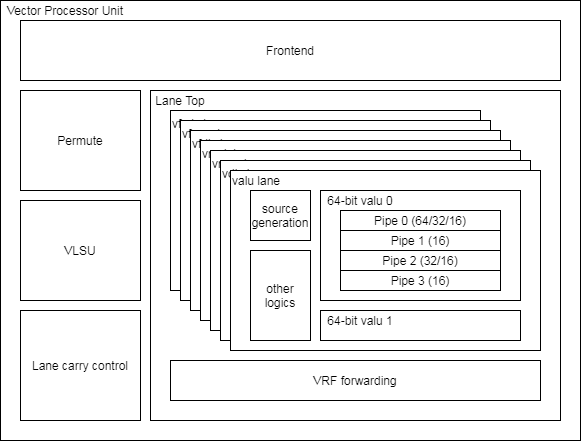

The diagram above was exported from draw.io. Its source (the exported page's mxGraphModel, read from the mxfile embedded in the PNG):
<mxGraphModel dx="1086" dy="807" grid="1" gridSize="10" guides="1" tooltips="1" connect="1" arrows="1" fold="1" page="1" pageScale="1" pageWidth="827" pageHeight="1169" math="0" shadow="0">
  <root>
    <mxCell id="0" />
    <mxCell id="1" parent="0" />
    <mxCell id="2" value="" style="group" vertex="1" connectable="0" parent="1">
      <mxGeometry x="80" y="40" width="580" height="440" as="geometry" />
    </mxCell>
    <mxCell id="3" value="" style="rounded=0;whiteSpace=wrap;html=1;" vertex="1" parent="2">
      <mxGeometry width="580" height="440" as="geometry" />
    </mxCell>
    <mxCell id="4" value="Frontend" style="rounded=0;whiteSpace=wrap;html=1;" vertex="1" parent="2">
      <mxGeometry x="20" y="20" width="540" height="60" as="geometry" />
    </mxCell>
    <mxCell id="5" value="Permute" style="rounded=0;whiteSpace=wrap;html=1;" vertex="1" parent="2">
      <mxGeometry x="20" y="90" width="120" height="100" as="geometry" />
    </mxCell>
    <mxCell id="6" value="VLSU" style="rounded=0;whiteSpace=wrap;html=1;" vertex="1" parent="2">
      <mxGeometry x="20" y="200" width="120" height="100" as="geometry" />
    </mxCell>
    <mxCell id="7" value="Vector Processor Unit" style="text;html=1;strokeColor=none;fillColor=none;align=center;verticalAlign=middle;whiteSpace=wrap;rounded=0;" vertex="1" parent="2">
      <mxGeometry width="130" height="20" as="geometry" />
    </mxCell>
    <mxCell id="8" value="Lane carry control" style="rounded=0;whiteSpace=wrap;html=1;" vertex="1" parent="2">
      <mxGeometry x="20" y="310" width="120" height="110" as="geometry" />
    </mxCell>
    <mxCell id="9" value="" style="group" vertex="1" connectable="0" parent="2">
      <mxGeometry x="150" y="90" width="410" height="330" as="geometry" />
    </mxCell>
    <mxCell id="10" value="" style="rounded=0;whiteSpace=wrap;html=1;" vertex="1" parent="9">
      <mxGeometry width="410" height="330" as="geometry" />
    </mxCell>
    <mxCell id="11" value="VRF forwarding" style="rounded=0;whiteSpace=wrap;html=1;" vertex="1" parent="9">
      <mxGeometry x="20" y="270" width="370" height="40" as="geometry" />
    </mxCell>
    <mxCell id="12" value="Lane Top" style="text;html=1;strokeColor=none;fillColor=none;align=center;verticalAlign=middle;whiteSpace=wrap;rounded=0;" vertex="1" parent="9">
      <mxGeometry width="60" height="20" as="geometry" />
    </mxCell>
    <mxCell id="13" value="" style="group" vertex="1" connectable="0" parent="9">
      <mxGeometry x="20" y="20" width="370" height="240" as="geometry" />
    </mxCell>
    <mxCell id="14" value="" style="group;verticalAlign=top;" vertex="1" connectable="0" parent="13">
      <mxGeometry width="310" height="180" as="geometry" />
    </mxCell>
    <mxCell id="15" value="" style="rounded=0;whiteSpace=wrap;html=1;verticalAlign=top;" vertex="1" parent="14">
      <mxGeometry width="310" height="180" as="geometry" />
    </mxCell>
    <mxCell id="16" value="&lt;span style=&quot;font-family: &amp;quot;helvetica&amp;quot;&quot;&gt;vfmis lane&lt;/span&gt;" style="text;html=1;strokeColor=none;fillColor=none;align=left;verticalAlign=top;whiteSpace=wrap;rounded=0;" vertex="1" parent="14">
      <mxGeometry width="310" height="180" as="geometry" />
    </mxCell>
    <mxCell id="17" value="" style="group;verticalAlign=top;" vertex="1" connectable="0" parent="13">
      <mxGeometry x="10" y="10" width="310" height="180" as="geometry" />
    </mxCell>
    <mxCell id="18" value="" style="rounded=0;whiteSpace=wrap;html=1;verticalAlign=top;" vertex="1" parent="17">
      <mxGeometry width="310" height="180" as="geometry" />
    </mxCell>
    <mxCell id="19" value="&lt;span style=&quot;font-family: &amp;#34;helvetica&amp;#34;&quot;&gt;vfmac lane&lt;/span&gt;" style="text;html=1;strokeColor=none;fillColor=none;align=left;verticalAlign=top;whiteSpace=wrap;rounded=0;" vertex="1" parent="17">
      <mxGeometry width="310" height="180" as="geometry" />
    </mxCell>
    <mxCell id="20" value="" style="group;verticalAlign=top;" vertex="1" connectable="0" parent="13">
      <mxGeometry x="20" y="20" width="310" height="180" as="geometry" />
    </mxCell>
    <mxCell id="21" value="" style="rounded=0;whiteSpace=wrap;html=1;verticalAlign=top;" vertex="1" parent="20">
      <mxGeometry width="310" height="180" as="geometry" />
    </mxCell>
    <mxCell id="22" value="vfdiv lane" style="text;html=1;strokeColor=none;fillColor=none;align=left;verticalAlign=top;whiteSpace=wrap;rounded=0;" vertex="1" parent="20">
      <mxGeometry width="310" height="180" as="geometry" />
    </mxCell>
    <mxCell id="23" value="" style="group;verticalAlign=top;" vertex="1" connectable="0" parent="13">
      <mxGeometry x="30" y="30" width="310" height="180" as="geometry" />
    </mxCell>
    <mxCell id="24" value="" style="rounded=0;whiteSpace=wrap;html=1;verticalAlign=top;" vertex="1" parent="23">
      <mxGeometry width="310" height="180" as="geometry" />
    </mxCell>
    <mxCell id="25" value="&lt;span style=&quot;font-family: &amp;#34;helvetica&amp;#34;&quot;&gt;vmsk lane&lt;/span&gt;" style="text;html=1;strokeColor=none;fillColor=none;align=left;verticalAlign=top;whiteSpace=wrap;rounded=0;" vertex="1" parent="23">
      <mxGeometry width="310" height="180" as="geometry" />
    </mxCell>
    <mxCell id="26" value="" style="group;verticalAlign=top;" vertex="1" connectable="0" parent="13">
      <mxGeometry x="40" y="40" width="310" height="180" as="geometry" />
    </mxCell>
    <mxCell id="27" value="" style="rounded=0;whiteSpace=wrap;html=1;verticalAlign=top;" vertex="1" parent="26">
      <mxGeometry width="310" height="180" as="geometry" />
    </mxCell>
    <mxCell id="28" value="&lt;span style=&quot;font-family: &amp;#34;helvetica&amp;#34;&quot;&gt;vmac lane&lt;/span&gt;" style="text;html=1;strokeColor=none;fillColor=none;align=left;verticalAlign=top;whiteSpace=wrap;rounded=0;" vertex="1" parent="26">
      <mxGeometry width="310" height="180" as="geometry" />
    </mxCell>
    <mxCell id="29" value="" style="group;verticalAlign=top;" vertex="1" connectable="0" parent="13">
      <mxGeometry x="50" y="50" width="310" height="180" as="geometry" />
    </mxCell>
    <mxCell id="30" value="" style="rounded=0;whiteSpace=wrap;html=1;verticalAlign=top;" vertex="1" parent="29">
      <mxGeometry width="310" height="180" as="geometry" />
    </mxCell>
    <mxCell id="31" value="vdiv lane" style="text;html=1;strokeColor=none;fillColor=none;align=left;verticalAlign=top;whiteSpace=wrap;rounded=0;" vertex="1" parent="29">
      <mxGeometry width="310" height="180" as="geometry" />
    </mxCell>
    <mxCell id="32" value="" style="group" vertex="1" connectable="0" parent="13">
      <mxGeometry x="60" y="60" width="310" height="180" as="geometry" />
    </mxCell>
    <mxCell id="33" value="" style="rounded=0;whiteSpace=wrap;html=1;" vertex="1" parent="32">
      <mxGeometry width="310" height="180" as="geometry" />
    </mxCell>
    <mxCell id="34" value="valu lane" style="text;html=1;strokeColor=none;fillColor=none;align=left;verticalAlign=middle;whiteSpace=wrap;rounded=0;" vertex="1" parent="32">
      <mxGeometry width="80" height="20" as="geometry" />
    </mxCell>
    <mxCell id="35" value="&lt;span&gt;source generation&lt;/span&gt;" style="rounded=0;whiteSpace=wrap;html=1;" vertex="1" parent="32">
      <mxGeometry x="20" y="20" width="60" height="50" as="geometry" />
    </mxCell>
    <mxCell id="36" value="&lt;span&gt;other logics&lt;/span&gt;" style="rounded=0;whiteSpace=wrap;html=1;" vertex="1" parent="32">
      <mxGeometry x="20" y="80" width="60" height="90" as="geometry" />
    </mxCell>
    <mxCell id="37" value="" style="group" vertex="1" connectable="0" parent="32">
      <mxGeometry x="90" y="20" width="200" height="110" as="geometry" />
    </mxCell>
    <mxCell id="38" value="" style="rounded=0;whiteSpace=wrap;html=1;" vertex="1" parent="37">
      <mxGeometry width="200" height="110" as="geometry" />
    </mxCell>
    <mxCell id="39" value="64-bit valu 0" style="text;html=1;strokeColor=none;fillColor=none;align=center;verticalAlign=middle;whiteSpace=wrap;rounded=0;" vertex="1" parent="37">
      <mxGeometry width="80" height="20" as="geometry" />
    </mxCell>
    <mxCell id="40" value="Pipe 3 (16)" style="rounded=0;whiteSpace=wrap;html=1;align=center;" vertex="1" parent="37">
      <mxGeometry x="20" y="80" width="160" height="20" as="geometry" />
    </mxCell>
    <mxCell id="41" value="Pipe 0 (64/32/16)" style="rounded=0;whiteSpace=wrap;html=1;align=left;" vertex="1" parent="37">
      <mxGeometry x="20" y="20" width="105" height="20" as="geometry" />
    </mxCell>
    <mxCell id="42" value="Pipe 1 (16)" style="rounded=0;whiteSpace=wrap;html=1;align=left;" vertex="1" parent="37">
      <mxGeometry x="20" y="40" width="105" height="20" as="geometry" />
    </mxCell>
    <mxCell id="43" value="Pipe 2 (32/16)" style="rounded=0;whiteSpace=wrap;html=1;align=left;" vertex="1" parent="37">
      <mxGeometry x="20" y="60" width="105" height="20" as="geometry" />
    </mxCell>
    <mxCell id="44" value="Pipe 0 (64/32/16)" style="rounded=0;whiteSpace=wrap;html=1;align=center;" vertex="1" parent="37">
      <mxGeometry x="20" y="20" width="160" height="20" as="geometry" />
    </mxCell>
    <mxCell id="45" value="Pipe 1 (16)" style="rounded=0;whiteSpace=wrap;html=1;align=center;" vertex="1" parent="37">
      <mxGeometry x="20" y="40" width="160" height="20" as="geometry" />
    </mxCell>
    <mxCell id="46" value="Pipe 2 (32/16)" style="rounded=0;whiteSpace=wrap;html=1;align=center;" vertex="1" parent="37">
      <mxGeometry x="20" y="60" width="160" height="20" as="geometry" />
    </mxCell>
    <mxCell id="47" value="" style="rounded=0;whiteSpace=wrap;html=1;" vertex="1" parent="32">
      <mxGeometry x="90" y="140" width="200" height="30" as="geometry" />
    </mxCell>
    <mxCell id="48" value="64-bit valu 1" style="text;html=1;strokeColor=none;fillColor=none;align=center;verticalAlign=middle;whiteSpace=wrap;rounded=0;" vertex="1" parent="32">
      <mxGeometry x="90" y="140" width="80" height="20" as="geometry" />
    </mxCell>
  </root>
</mxGraphModel>